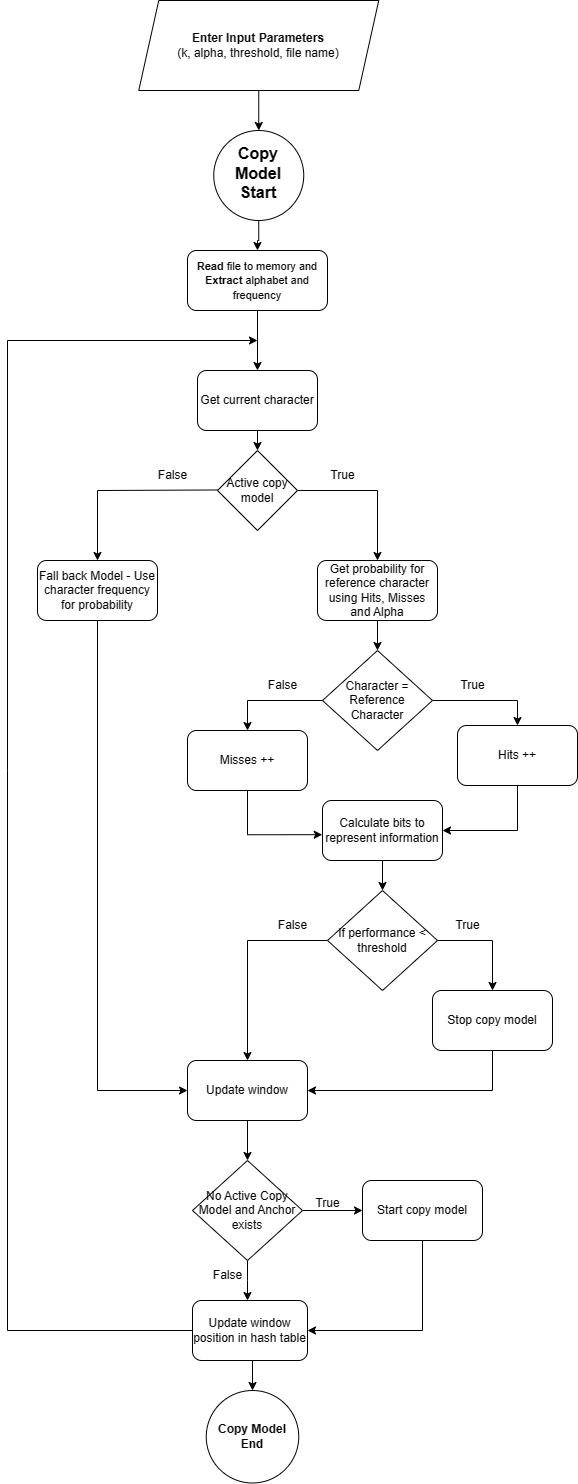

The diagram above was exported from draw.io. Its source (the exported page's mxGraphModel, read from the mxfile embedded in the PNG):
<mxGraphModel dx="1603" dy="1519" grid="1" gridSize="10" guides="1" tooltips="1" connect="1" arrows="1" fold="1" page="1" pageScale="1" pageWidth="1100" pageHeight="850" background="none" math="0" shadow="0">
  <root>
    <mxCell id="0" />
    <mxCell id="1" parent="0" />
    <mxCell id="JyVB1oU5f7bH4ersVu4t-1" value="&lt;font style=&quot;font-size: 11px;&quot;&gt;&lt;b&gt;Read &lt;/b&gt;file to memory and &lt;b&gt;Extract &lt;/b&gt;alphabet and frequency&lt;/font&gt;" style="rounded=1;whiteSpace=wrap;html=1;" vertex="1" parent="1">
      <mxGeometry x="420" y="-440" width="140" height="60" as="geometry" />
    </mxCell>
    <mxCell id="JyVB1oU5f7bH4ersVu4t-16" style="edgeStyle=orthogonalEdgeStyle;rounded=0;orthogonalLoop=1;jettySize=auto;html=1;exitX=0;exitY=0.5;exitDx=0;exitDy=0;entryX=0.5;entryY=0;entryDx=0;entryDy=0;" edge="1" parent="1" target="JyVB1oU5f7bH4ersVu4t-18">
      <mxGeometry relative="1" as="geometry">
        <mxPoint x="370" y="-160.51999999999998" as="targetPoint" />
        <mxPoint x="450" y="-200.51999999999998" as="sourcePoint" />
      </mxGeometry>
    </mxCell>
    <mxCell id="JyVB1oU5f7bH4ersVu4t-2" value="Active copy model" style="rhombus;whiteSpace=wrap;html=1;" vertex="1" parent="1">
      <mxGeometry x="450" y="-240" width="80" height="80" as="geometry" />
    </mxCell>
    <mxCell id="pk5sbBRG_06MrnUV8XqW-7" style="edgeStyle=orthogonalEdgeStyle;rounded=0;orthogonalLoop=1;jettySize=auto;html=1;entryX=0.5;entryY=0;entryDx=0;entryDy=0;" edge="1" parent="1" source="JyVB1oU5f7bH4ersVu4t-5" target="JyVB1oU5f7bH4ersVu4t-1">
      <mxGeometry relative="1" as="geometry" />
    </mxCell>
    <mxCell id="JyVB1oU5f7bH4ersVu4t-5" value="&lt;div&gt;&lt;b style=&quot;&quot;&gt;&lt;font style=&quot;font-size: 12px;&quot;&gt;&lt;br&gt;&lt;/font&gt;&lt;/b&gt;&lt;/div&gt;&lt;b style=&quot;&quot;&gt;&lt;font size=&quot;3&quot; style=&quot;&quot;&gt;Copy Model&lt;/font&gt;&lt;/b&gt;&lt;div style=&quot;&quot;&gt;&lt;b style=&quot;&quot;&gt;&lt;font size=&quot;3&quot; style=&quot;&quot;&gt;Start&lt;/font&gt;&lt;/b&gt;&lt;/div&gt;&lt;div style=&quot;font-size: 16px;&quot;&gt;&lt;br&gt;&lt;/div&gt;" style="ellipse;whiteSpace=wrap;html=1;aspect=fixed;" vertex="1" parent="1">
      <mxGeometry x="446.25" y="-560" width="90" height="90" as="geometry" />
    </mxCell>
    <mxCell id="JyVB1oU5f7bH4ersVu4t-9" value="" style="endArrow=classic;html=1;rounded=0;exitX=0;exitY=0.5;exitDx=0;exitDy=0;" edge="1" parent="1" source="JyVB1oU5f7bH4ersVu4t-56">
      <mxGeometry width="50" height="50" relative="1" as="geometry">
        <mxPoint x="560" y="70" as="sourcePoint" />
        <mxPoint x="490" y="-350" as="targetPoint" />
        <Array as="points">
          <mxPoint x="240" y="640" />
          <mxPoint x="240" y="80" />
          <mxPoint x="240" y="-350" />
        </Array>
      </mxGeometry>
    </mxCell>
    <mxCell id="JyVB1oU5f7bH4ersVu4t-10" value="" style="endArrow=classic;html=1;rounded=0;exitX=0.5;exitY=1;exitDx=0;exitDy=0;entryX=0.5;entryY=0;entryDx=0;entryDy=0;" edge="1" parent="1" source="JyVB1oU5f7bH4ersVu4t-1" target="JyVB1oU5f7bH4ersVu4t-23">
      <mxGeometry width="50" height="50" relative="1" as="geometry">
        <mxPoint x="685" y="-340" as="sourcePoint" />
        <mxPoint x="570" y="-340" as="targetPoint" />
      </mxGeometry>
    </mxCell>
    <mxCell id="pk5sbBRG_06MrnUV8XqW-6" style="edgeStyle=orthogonalEdgeStyle;rounded=0;orthogonalLoop=1;jettySize=auto;html=1;entryX=0.5;entryY=0;entryDx=0;entryDy=0;" edge="1" parent="1" source="pk5sbBRG_06MrnUV8XqW-4" target="JyVB1oU5f7bH4ersVu4t-5">
      <mxGeometry relative="1" as="geometry" />
    </mxCell>
    <mxCell id="pk5sbBRG_06MrnUV8XqW-4" value="&lt;b&gt;Enter Input Parameters&lt;/b&gt;&lt;div&gt;(k, alpha, threshold, file name)&lt;/div&gt;" style="shape=parallelogram;perimeter=parallelogramPerimeter;whiteSpace=wrap;html=1;fixedSize=1;" vertex="1" parent="1">
      <mxGeometry x="371.25" y="-690" width="240" height="90" as="geometry" />
    </mxCell>
    <mxCell id="JyVB1oU5f7bH4ersVu4t-36" style="edgeStyle=orthogonalEdgeStyle;rounded=0;orthogonalLoop=1;jettySize=auto;html=1;exitX=0.5;exitY=1;exitDx=0;exitDy=0;entryX=0.5;entryY=0;entryDx=0;entryDy=0;" edge="1" parent="1" source="JyVB1oU5f7bH4ersVu4t-11">
      <mxGeometry relative="1" as="geometry">
        <mxPoint x="615" y="200" as="targetPoint" />
      </mxGeometry>
    </mxCell>
    <mxCell id="JyVB1oU5f7bH4ersVu4t-11" value="Calculate bits to represent information" style="rounded=1;whiteSpace=wrap;html=1;" vertex="1" parent="1">
      <mxGeometry x="555" y="110" width="120" height="60" as="geometry" />
    </mxCell>
    <mxCell id="JyVB1oU5f7bH4ersVu4t-12" value="" style="endArrow=classic;html=1;rounded=0;exitX=1;exitY=0.5;exitDx=0;exitDy=0;entryX=0.5;entryY=0;entryDx=0;entryDy=0;" edge="1" parent="1" source="JyVB1oU5f7bH4ersVu4t-2" target="JyVB1oU5f7bH4ersVu4t-20">
      <mxGeometry width="50" height="50" relative="1" as="geometry">
        <mxPoint x="525" y="-190" as="sourcePoint" />
        <mxPoint x="610" y="-160" as="targetPoint" />
        <Array as="points">
          <mxPoint x="610" y="-200" />
        </Array>
      </mxGeometry>
    </mxCell>
    <mxCell id="JyVB1oU5f7bH4ersVu4t-15" value="True" style="text;html=1;align=center;verticalAlign=middle;resizable=0;points=[];autosize=1;strokeColor=none;fillColor=none;" vertex="1" parent="1">
      <mxGeometry x="550" y="-230" width="50" height="30" as="geometry" />
    </mxCell>
    <mxCell id="JyVB1oU5f7bH4ersVu4t-24" style="edgeStyle=orthogonalEdgeStyle;rounded=0;orthogonalLoop=1;jettySize=auto;html=1;exitX=0.5;exitY=1;exitDx=0;exitDy=0;entryX=0.5;entryY=0;entryDx=0;entryDy=0;" edge="1" parent="1" source="JyVB1oU5f7bH4ersVu4t-23" target="JyVB1oU5f7bH4ersVu4t-2">
      <mxGeometry relative="1" as="geometry" />
    </mxCell>
    <mxCell id="JyVB1oU5f7bH4ersVu4t-23" value="Get current character" style="rounded=1;whiteSpace=wrap;html=1;" vertex="1" parent="1">
      <mxGeometry x="430" y="-320" width="120" height="60" as="geometry" />
    </mxCell>
    <mxCell id="JyVB1oU5f7bH4ersVu4t-17" value="False" style="text;html=1;align=center;verticalAlign=middle;resizable=0;points=[];autosize=1;strokeColor=none;fillColor=none;" vertex="1" parent="1">
      <mxGeometry x="380" y="-230" width="50" height="30" as="geometry" />
    </mxCell>
    <mxCell id="JyVB1oU5f7bH4ersVu4t-49" style="edgeStyle=orthogonalEdgeStyle;rounded=0;orthogonalLoop=1;jettySize=auto;html=1;exitX=0.5;exitY=1;exitDx=0;exitDy=0;entryX=0;entryY=0.5;entryDx=0;entryDy=0;" edge="1" parent="1" source="JyVB1oU5f7bH4ersVu4t-18" target="JyVB1oU5f7bH4ersVu4t-44">
      <mxGeometry relative="1" as="geometry" />
    </mxCell>
    <mxCell id="JyVB1oU5f7bH4ersVu4t-18" value="Fall back Model - Use character frequency for probability" style="rounded=1;whiteSpace=wrap;html=1;" vertex="1" parent="1">
      <mxGeometry x="270" y="-130" width="120" height="60" as="geometry" />
    </mxCell>
    <mxCell id="JyVB1oU5f7bH4ersVu4t-22" style="edgeStyle=orthogonalEdgeStyle;rounded=0;orthogonalLoop=1;jettySize=auto;html=1;exitX=0.5;exitY=1;exitDx=0;exitDy=0;entryX=0.5;entryY=0;entryDx=0;entryDy=0;" edge="1" parent="1" source="JyVB1oU5f7bH4ersVu4t-20" target="JyVB1oU5f7bH4ersVu4t-25">
      <mxGeometry relative="1" as="geometry">
        <mxPoint x="680" y="-50" as="targetPoint" />
      </mxGeometry>
    </mxCell>
    <mxCell id="JyVB1oU5f7bH4ersVu4t-20" value="Get probability for reference character using Hits, Misses and Alpha" style="rounded=1;whiteSpace=wrap;html=1;" vertex="1" parent="1">
      <mxGeometry x="550" y="-130" width="120" height="60" as="geometry" />
    </mxCell>
    <mxCell id="pk5sbBRG_06MrnUV8XqW-8" style="edgeStyle=orthogonalEdgeStyle;rounded=0;orthogonalLoop=1;jettySize=auto;html=1;exitX=0;exitY=0.5;exitDx=0;exitDy=0;entryX=0.5;entryY=0;entryDx=0;entryDy=0;" edge="1" parent="1" source="JyVB1oU5f7bH4ersVu4t-25" target="JyVB1oU5f7bH4ersVu4t-28">
      <mxGeometry relative="1" as="geometry" />
    </mxCell>
    <mxCell id="pk5sbBRG_06MrnUV8XqW-9" style="edgeStyle=orthogonalEdgeStyle;rounded=0;orthogonalLoop=1;jettySize=auto;html=1;exitX=1;exitY=0.5;exitDx=0;exitDy=0;entryX=0.5;entryY=0;entryDx=0;entryDy=0;" edge="1" parent="1" source="JyVB1oU5f7bH4ersVu4t-25" target="JyVB1oU5f7bH4ersVu4t-29">
      <mxGeometry relative="1" as="geometry" />
    </mxCell>
    <mxCell id="JyVB1oU5f7bH4ersVu4t-25" value="Character = Reference Character" style="rhombus;whiteSpace=wrap;html=1;" vertex="1" parent="1">
      <mxGeometry x="555" y="-40" width="110" height="100" as="geometry" />
    </mxCell>
    <mxCell id="JyVB1oU5f7bH4ersVu4t-28" value="Misses ++" style="rounded=1;whiteSpace=wrap;html=1;" vertex="1" parent="1">
      <mxGeometry x="420" y="40" width="120" height="60" as="geometry" />
    </mxCell>
    <mxCell id="JyVB1oU5f7bH4ersVu4t-33" style="edgeStyle=orthogonalEdgeStyle;rounded=0;orthogonalLoop=1;jettySize=auto;html=1;exitX=0.5;exitY=1;exitDx=0;exitDy=0;entryX=1;entryY=0.5;entryDx=0;entryDy=0;" edge="1" parent="1" source="JyVB1oU5f7bH4ersVu4t-29" target="JyVB1oU5f7bH4ersVu4t-11">
      <mxGeometry relative="1" as="geometry" />
    </mxCell>
    <mxCell id="JyVB1oU5f7bH4ersVu4t-29" value="Hits ++" style="rounded=1;whiteSpace=wrap;html=1;" vertex="1" parent="1">
      <mxGeometry x="690" y="35" width="120" height="60" as="geometry" />
    </mxCell>
    <mxCell id="JyVB1oU5f7bH4ersVu4t-32" style="edgeStyle=orthogonalEdgeStyle;rounded=0;orthogonalLoop=1;jettySize=auto;html=1;exitX=0.5;exitY=1;exitDx=0;exitDy=0;entryX=-0.002;entryY=0.57;entryDx=0;entryDy=0;entryPerimeter=0;" edge="1" parent="1" source="JyVB1oU5f7bH4ersVu4t-28" target="JyVB1oU5f7bH4ersVu4t-11">
      <mxGeometry relative="1" as="geometry" />
    </mxCell>
    <mxCell id="JyVB1oU5f7bH4ersVu4t-34" value="True" style="text;html=1;align=center;verticalAlign=middle;resizable=0;points=[];autosize=1;strokeColor=none;fillColor=none;" vertex="1" parent="1">
      <mxGeometry x="680" y="-20" width="50" height="30" as="geometry" />
    </mxCell>
    <mxCell id="JyVB1oU5f7bH4ersVu4t-35" value="False" style="text;html=1;align=center;verticalAlign=middle;resizable=0;points=[];autosize=1;strokeColor=none;fillColor=none;" vertex="1" parent="1">
      <mxGeometry x="490" y="-20" width="50" height="30" as="geometry" />
    </mxCell>
    <mxCell id="JyVB1oU5f7bH4ersVu4t-41" style="edgeStyle=orthogonalEdgeStyle;rounded=0;orthogonalLoop=1;jettySize=auto;html=1;exitX=1;exitY=0.5;exitDx=0;exitDy=0;entryX=0.5;entryY=0;entryDx=0;entryDy=0;" edge="1" parent="1" source="JyVB1oU5f7bH4ersVu4t-38" target="JyVB1oU5f7bH4ersVu4t-39">
      <mxGeometry relative="1" as="geometry" />
    </mxCell>
    <mxCell id="JyVB1oU5f7bH4ersVu4t-48" style="edgeStyle=orthogonalEdgeStyle;rounded=0;orthogonalLoop=1;jettySize=auto;html=1;exitX=0;exitY=0.5;exitDx=0;exitDy=0;entryX=0.5;entryY=0;entryDx=0;entryDy=0;" edge="1" parent="1" source="JyVB1oU5f7bH4ersVu4t-38" target="JyVB1oU5f7bH4ersVu4t-44">
      <mxGeometry relative="1" as="geometry">
        <mxPoint x="555" y="310" as="sourcePoint" />
      </mxGeometry>
    </mxCell>
    <mxCell id="JyVB1oU5f7bH4ersVu4t-38" value="If performance &amp;lt; threshold" style="rhombus;whiteSpace=wrap;html=1;" vertex="1" parent="1">
      <mxGeometry x="560" y="200" width="110" height="100" as="geometry" />
    </mxCell>
    <mxCell id="JyVB1oU5f7bH4ersVu4t-50" style="edgeStyle=orthogonalEdgeStyle;rounded=0;orthogonalLoop=1;jettySize=auto;html=1;exitX=0.5;exitY=1;exitDx=0;exitDy=0;entryX=1;entryY=0.5;entryDx=0;entryDy=0;" edge="1" parent="1" source="JyVB1oU5f7bH4ersVu4t-39" target="JyVB1oU5f7bH4ersVu4t-44">
      <mxGeometry relative="1" as="geometry">
        <mxPoint x="675" y="400" as="sourcePoint" />
      </mxGeometry>
    </mxCell>
    <mxCell id="JyVB1oU5f7bH4ersVu4t-39" value="Stop copy model" style="rounded=1;whiteSpace=wrap;html=1;" vertex="1" parent="1">
      <mxGeometry x="665" y="300" width="120" height="60" as="geometry" />
    </mxCell>
    <mxCell id="JyVB1oU5f7bH4ersVu4t-42" value="True" style="text;html=1;align=center;verticalAlign=middle;resizable=0;points=[];autosize=1;strokeColor=none;fillColor=none;" vertex="1" parent="1">
      <mxGeometry x="675" y="220" width="50" height="30" as="geometry" />
    </mxCell>
    <mxCell id="JyVB1oU5f7bH4ersVu4t-51" style="edgeStyle=orthogonalEdgeStyle;rounded=0;orthogonalLoop=1;jettySize=auto;html=1;exitX=0.5;exitY=1;exitDx=0;exitDy=0;entryX=0.5;entryY=0;entryDx=0;entryDy=0;" edge="1" parent="1" source="JyVB1oU5f7bH4ersVu4t-44" target="JyVB1oU5f7bH4ersVu4t-47">
      <mxGeometry relative="1" as="geometry" />
    </mxCell>
    <mxCell id="JyVB1oU5f7bH4ersVu4t-44" value="Update window" style="rounded=1;whiteSpace=wrap;html=1;" vertex="1" parent="1">
      <mxGeometry x="420" y="370" width="120" height="60" as="geometry" />
    </mxCell>
    <mxCell id="JyVB1oU5f7bH4ersVu4t-46" value="False" style="text;html=1;align=center;verticalAlign=middle;resizable=0;points=[];autosize=1;strokeColor=none;fillColor=none;" vertex="1" parent="1">
      <mxGeometry x="500" y="220" width="50" height="30" as="geometry" />
    </mxCell>
    <mxCell id="JyVB1oU5f7bH4ersVu4t-52" style="edgeStyle=orthogonalEdgeStyle;rounded=0;orthogonalLoop=1;jettySize=auto;html=1;exitX=0.5;exitY=1;exitDx=0;exitDy=0;" edge="1" parent="1" source="JyVB1oU5f7bH4ersVu4t-47">
      <mxGeometry relative="1" as="geometry">
        <mxPoint x="480" y="610" as="targetPoint" />
      </mxGeometry>
    </mxCell>
    <mxCell id="JyVB1oU5f7bH4ersVu4t-53" style="edgeStyle=orthogonalEdgeStyle;rounded=0;orthogonalLoop=1;jettySize=auto;html=1;exitX=1;exitY=0.5;exitDx=0;exitDy=0;entryX=0;entryY=0.5;entryDx=0;entryDy=0;" edge="1" parent="1" source="JyVB1oU5f7bH4ersVu4t-47" target="JyVB1oU5f7bH4ersVu4t-54">
      <mxGeometry relative="1" as="geometry">
        <mxPoint x="655" y="560" as="targetPoint" />
      </mxGeometry>
    </mxCell>
    <mxCell id="JyVB1oU5f7bH4ersVu4t-47" value="No Active Copy Model and Anchor exists" style="rhombus;whiteSpace=wrap;html=1;" vertex="1" parent="1">
      <mxGeometry x="425" y="470" width="110" height="100" as="geometry" />
    </mxCell>
    <mxCell id="JyVB1oU5f7bH4ersVu4t-58" style="edgeStyle=orthogonalEdgeStyle;rounded=0;orthogonalLoop=1;jettySize=auto;html=1;exitX=0.5;exitY=1;exitDx=0;exitDy=0;entryX=1;entryY=0.5;entryDx=0;entryDy=0;" edge="1" parent="1" source="JyVB1oU5f7bH4ersVu4t-54" target="JyVB1oU5f7bH4ersVu4t-56">
      <mxGeometry relative="1" as="geometry" />
    </mxCell>
    <mxCell id="JyVB1oU5f7bH4ersVu4t-54" value="Start copy model" style="rounded=1;whiteSpace=wrap;html=1;" vertex="1" parent="1">
      <mxGeometry x="595" y="490" width="120" height="60" as="geometry" />
    </mxCell>
    <mxCell id="JyVB1oU5f7bH4ersVu4t-55" value="True" style="text;html=1;align=center;verticalAlign=middle;resizable=0;points=[];autosize=1;strokeColor=none;fillColor=none;" vertex="1" parent="1">
      <mxGeometry x="535" y="498" width="50" height="30" as="geometry" />
    </mxCell>
    <mxCell id="JyVB1oU5f7bH4ersVu4t-61" style="edgeStyle=orthogonalEdgeStyle;rounded=0;orthogonalLoop=1;jettySize=auto;html=1;exitX=0.5;exitY=1;exitDx=0;exitDy=0;entryX=0.5;entryY=0;entryDx=0;entryDy=0;" edge="1" parent="1" source="JyVB1oU5f7bH4ersVu4t-56" target="JyVB1oU5f7bH4ersVu4t-60">
      <mxGeometry relative="1" as="geometry" />
    </mxCell>
    <mxCell id="JyVB1oU5f7bH4ersVu4t-56" value="Update window position in hash table" style="rounded=1;whiteSpace=wrap;html=1;" vertex="1" parent="1">
      <mxGeometry x="425" y="610" width="115" height="60" as="geometry" />
    </mxCell>
    <mxCell id="JyVB1oU5f7bH4ersVu4t-57" value="False" style="text;html=1;align=center;verticalAlign=middle;resizable=0;points=[];autosize=1;strokeColor=none;fillColor=none;" vertex="1" parent="1">
      <mxGeometry x="435" y="570" width="50" height="30" as="geometry" />
    </mxCell>
    <mxCell id="JyVB1oU5f7bH4ersVu4t-60" value="&lt;div style=&quot;&quot;&gt;&lt;b style=&quot;&quot;&gt;&lt;font style=&quot;font-size: 12px;&quot;&gt;&lt;br&gt;&lt;/font&gt;&lt;/b&gt;&lt;/div&gt;&lt;b style=&quot;&quot;&gt;&lt;font style=&quot;font-size: 12px;&quot;&gt;Copy Model&lt;/font&gt;&lt;/b&gt;&lt;div style=&quot;&quot;&gt;&lt;b style=&quot;&quot;&gt;&lt;font style=&quot;font-size: 12px;&quot;&gt;End&lt;/font&gt;&lt;/b&gt;&lt;/div&gt;&lt;div style=&quot;&quot;&gt;&lt;br&gt;&lt;/div&gt;" style="ellipse;whiteSpace=wrap;html=1;aspect=fixed;" vertex="1" parent="1">
      <mxGeometry x="438.75" y="700" width="92.5" height="92.5" as="geometry" />
    </mxCell>
  </root>
</mxGraphModel>